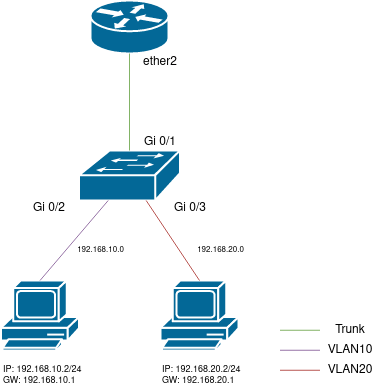

The diagram above was exported from draw.io. Its source (the exported page's mxGraphModel, read from the mxfile embedded in the PNG):
<mxGraphModel dx="544" dy="466" grid="1" gridSize="10" guides="1" tooltips="1" connect="1" arrows="1" fold="1" page="1" pageScale="1" pageWidth="827" pageHeight="1169" math="0" shadow="0">
  <root>
    <mxCell id="0" />
    <mxCell id="1" parent="0" />
    <mxCell id="oepUsZOylWuAA3zm7p5Y-1" value="" style="shape=mxgraph.cisco.routers.router;sketch=0;html=1;pointerEvents=1;dashed=0;fillColor=#036897;strokeColor=#ffffff;strokeWidth=2;verticalLabelPosition=bottom;verticalAlign=top;align=center;outlineConnect=0;" vertex="1" parent="1">
      <mxGeometry x="370" y="480" width="78" height="53" as="geometry" />
    </mxCell>
    <mxCell id="oepUsZOylWuAA3zm7p5Y-2" value="" style="shape=mxgraph.cisco.switches.workgroup_switch;sketch=0;html=1;pointerEvents=1;dashed=0;fillColor=#036897;strokeColor=#ffffff;strokeWidth=2;verticalLabelPosition=bottom;verticalAlign=top;align=center;outlineConnect=0;" vertex="1" parent="1">
      <mxGeometry x="358.5" y="630" width="101" height="50" as="geometry" />
    </mxCell>
    <mxCell id="oepUsZOylWuAA3zm7p5Y-4" value="" style="endArrow=none;html=1;rounded=0;entryX=0.5;entryY=1;entryDx=0;entryDy=0;entryPerimeter=0;fillColor=#d5e8d4;strokeColor=#82b366;" edge="1" parent="1" source="oepUsZOylWuAA3zm7p5Y-2" target="oepUsZOylWuAA3zm7p5Y-1">
      <mxGeometry width="50" height="50" relative="1" as="geometry">
        <mxPoint x="384" y="609.4999999999999" as="sourcePoint" />
        <mxPoint x="434" y="559.5" as="targetPoint" />
      </mxGeometry>
    </mxCell>
    <mxCell id="oepUsZOylWuAA3zm7p5Y-5" value="ether2" style="text;html=1;strokeColor=none;fillColor=none;align=center;verticalAlign=middle;whiteSpace=wrap;rounded=0;" vertex="1" parent="1">
      <mxGeometry x="410" y="533" width="60" height="17" as="geometry" />
    </mxCell>
    <mxCell id="oepUsZOylWuAA3zm7p5Y-6" value="Gi 0/1" style="text;html=1;strokeColor=none;fillColor=none;align=center;verticalAlign=middle;whiteSpace=wrap;rounded=0;" vertex="1" parent="1">
      <mxGeometry x="410" y="613" width="60" height="17" as="geometry" />
    </mxCell>
    <mxCell id="oepUsZOylWuAA3zm7p5Y-9" value="" style="shape=mxgraph.cisco.computers_and_peripherals.pc;sketch=0;html=1;pointerEvents=1;dashed=0;fillColor=#036897;strokeColor=#ffffff;strokeWidth=2;verticalLabelPosition=bottom;verticalAlign=top;align=center;outlineConnect=0;" vertex="1" parent="1">
      <mxGeometry x="280.5" y="760" width="78" height="70" as="geometry" />
    </mxCell>
    <mxCell id="oepUsZOylWuAA3zm7p5Y-10" value="" style="shape=mxgraph.cisco.computers_and_peripherals.pc;sketch=0;html=1;pointerEvents=1;dashed=0;fillColor=#036897;strokeColor=#ffffff;strokeWidth=2;verticalLabelPosition=bottom;verticalAlign=top;align=center;outlineConnect=0;" vertex="1" parent="1">
      <mxGeometry x="440" y="760" width="78" height="70" as="geometry" />
    </mxCell>
    <mxCell id="oepUsZOylWuAA3zm7p5Y-11" value="" style="endArrow=none;html=1;rounded=0;fillColor=#e1d5e7;strokeColor=#9673a6;exitX=0.5;exitY=0;exitDx=0;exitDy=0;exitPerimeter=0;" edge="1" parent="1" source="oepUsZOylWuAA3zm7p5Y-9" target="oepUsZOylWuAA3zm7p5Y-2">
      <mxGeometry width="50" height="50" relative="1" as="geometry">
        <mxPoint x="379.9999999999999" y="787" as="sourcePoint" />
        <mxPoint x="380" y="690" as="targetPoint" />
      </mxGeometry>
    </mxCell>
    <mxCell id="oepUsZOylWuAA3zm7p5Y-12" value="" style="endArrow=none;html=1;rounded=0;fillColor=#f8cecc;strokeColor=#b85450;exitX=0.5;exitY=0;exitDx=0;exitDy=0;exitPerimeter=0;" edge="1" parent="1" source="oepUsZOylWuAA3zm7p5Y-10" target="oepUsZOylWuAA3zm7p5Y-2">
      <mxGeometry width="50" height="50" relative="1" as="geometry">
        <mxPoint x="379.81" y="800" as="sourcePoint" />
        <mxPoint x="448.00047619047615" y="720" as="targetPoint" />
      </mxGeometry>
    </mxCell>
    <mxCell id="oepUsZOylWuAA3zm7p5Y-13" value="Gi 0/2" style="text;html=1;strokeColor=none;fillColor=none;align=center;verticalAlign=middle;whiteSpace=wrap;rounded=0;" vertex="1" parent="1">
      <mxGeometry x="298.5" y="680" width="60" height="17" as="geometry" />
    </mxCell>
    <mxCell id="oepUsZOylWuAA3zm7p5Y-14" value="&lt;div&gt;Gi 0/3&lt;/div&gt;" style="text;html=1;strokeColor=none;fillColor=none;align=center;verticalAlign=middle;whiteSpace=wrap;rounded=0;" vertex="1" parent="1">
      <mxGeometry x="440" y="680" width="60" height="17" as="geometry" />
    </mxCell>
    <mxCell id="oepUsZOylWuAA3zm7p5Y-16" value="" style="endArrow=none;html=1;rounded=0;entryX=0.5;entryY=1;entryDx=0;entryDy=0;entryPerimeter=0;fillColor=#d5e8d4;strokeColor=#82b366;" edge="1" parent="1">
      <mxGeometry width="50" height="50" relative="1" as="geometry">
        <mxPoint x="599.5" y="809.76" as="sourcePoint" />
        <mxPoint x="559.5" y="809.76" as="targetPoint" />
      </mxGeometry>
    </mxCell>
    <mxCell id="oepUsZOylWuAA3zm7p5Y-17" value="Trunk" style="text;html=1;strokeColor=none;fillColor=none;align=center;verticalAlign=middle;whiteSpace=wrap;rounded=0;" vertex="1" parent="1">
      <mxGeometry x="599.5" y="800" width="60" height="20" as="geometry" />
    </mxCell>
    <mxCell id="oepUsZOylWuAA3zm7p5Y-18" value="VLAN10" style="text;html=1;strokeColor=none;fillColor=none;align=center;verticalAlign=middle;whiteSpace=wrap;rounded=0;" vertex="1" parent="1">
      <mxGeometry x="599.5" y="820" width="60" height="20" as="geometry" />
    </mxCell>
    <mxCell id="oepUsZOylWuAA3zm7p5Y-19" value="&lt;div&gt;VLAN20&lt;/div&gt;" style="text;html=1;strokeColor=none;fillColor=none;align=center;verticalAlign=middle;whiteSpace=wrap;rounded=0;" vertex="1" parent="1">
      <mxGeometry x="599.5" y="840" width="60" height="20" as="geometry" />
    </mxCell>
    <mxCell id="oepUsZOylWuAA3zm7p5Y-20" value="" style="endArrow=none;html=1;rounded=0;entryX=0.5;entryY=1;entryDx=0;entryDy=0;entryPerimeter=0;fillColor=#e1d5e7;strokeColor=#9673a6;" edge="1" parent="1">
      <mxGeometry width="50" height="50" relative="1" as="geometry">
        <mxPoint x="599.5" y="829.76" as="sourcePoint" />
        <mxPoint x="559.5" y="829.76" as="targetPoint" />
      </mxGeometry>
    </mxCell>
    <mxCell id="oepUsZOylWuAA3zm7p5Y-21" value="" style="endArrow=none;html=1;rounded=0;entryX=0.5;entryY=1;entryDx=0;entryDy=0;entryPerimeter=0;fillColor=#f8cecc;strokeColor=#b85450;" edge="1" parent="1">
      <mxGeometry width="50" height="50" relative="1" as="geometry">
        <mxPoint x="599.5" y="849.76" as="sourcePoint" />
        <mxPoint x="559.5" y="849.76" as="targetPoint" />
      </mxGeometry>
    </mxCell>
    <mxCell id="oepUsZOylWuAA3zm7p5Y-22" value="IP: 192.168.10.2/24&lt;br&gt;GW: 192.168.10.1" style="text;strokeColor=none;fillColor=none;align=left;verticalAlign=middle;whiteSpace=wrap;rounded=0;horizontal=1;spacing=2;fontSize=9;html=1;" vertex="1" parent="1">
      <mxGeometry x="280.5" y="840" width="119.5" height="30" as="geometry" />
    </mxCell>
    <mxCell id="oepUsZOylWuAA3zm7p5Y-24" value="IP: 192.168.20.2/24&lt;br&gt;GW: 192.168.20.1" style="text;strokeColor=none;fillColor=none;align=left;verticalAlign=middle;whiteSpace=wrap;rounded=0;horizontal=1;spacing=2;fontSize=9;html=1;" vertex="1" parent="1">
      <mxGeometry x="440" y="840" width="119.5" height="30" as="geometry" />
    </mxCell>
    <mxCell id="oepUsZOylWuAA3zm7p5Y-25" value="192.168.10.0" style="text;html=1;strokeColor=none;fillColor=none;align=center;verticalAlign=middle;whiteSpace=wrap;rounded=0;fontSize=8;rotation=0;" vertex="1" parent="1">
      <mxGeometry x="340" y="720" width="80.5" height="20" as="geometry" />
    </mxCell>
    <mxCell id="oepUsZOylWuAA3zm7p5Y-27" value="&lt;div style=&quot;font-size: 8px;&quot;&gt;192.168.20.0&lt;/div&gt;" style="text;html=1;strokeColor=none;fillColor=none;align=center;verticalAlign=middle;whiteSpace=wrap;rounded=0;fontSize=8;rotation=0;" vertex="1" parent="1">
      <mxGeometry x="459.5" y="720" width="80.5" height="20" as="geometry" />
    </mxCell>
  </root>
</mxGraphModel>